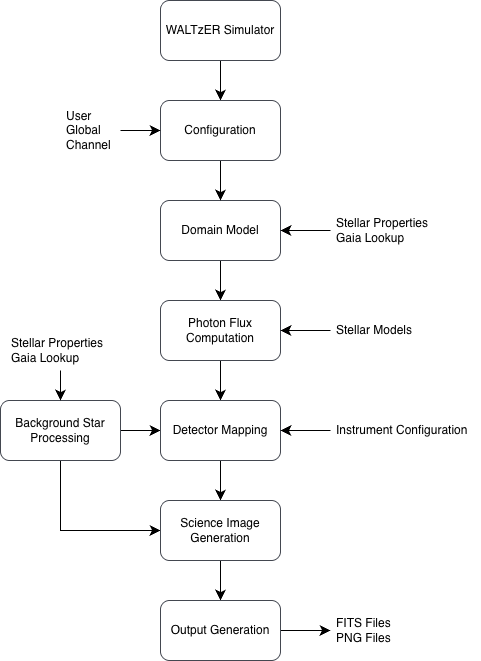

The diagram above was exported from draw.io. Its source (the exported page's mxGraphModel, read from the mxfile embedded in the PNG):
<mxGraphModel dx="1214" dy="1045" grid="1" gridSize="10" guides="1" tooltips="1" connect="1" arrows="1" fold="1" page="1" pageScale="1" pageWidth="827" pageHeight="1169" background="#FFFFFF" math="0" shadow="0">
  <root>
    <mxCell id="0" />
    <mxCell id="1" parent="0" />
    <mxCell id="N_LoP22CCKqkbUnIRms--20" edge="1" parent="1" source="D8d4l2qvFqc23nCBp_Zg-1" style="edgeStyle=none;curved=1;rounded=0;orthogonalLoop=1;jettySize=auto;html=1;fontSize=12;startSize=8;endSize=8;" target="D8d4l2qvFqc23nCBp_Zg-4" value="">
      <mxGeometry relative="1" as="geometry" />
    </mxCell>
    <mxCell id="D8d4l2qvFqc23nCBp_Zg-1" parent="1" style="rounded=1;whiteSpace=wrap;html=1;fillColor=#FFFFFF;strokeColor=light-dark(#434750,#868C98);fontFamily=Helvetica;fontColor=#000000;labelBackgroundColor=none;labelBorderColor=none;textShadow=0;" value="WALTzER Simulator" vertex="1">
      <mxGeometry height="60" width="120" x="310" y="20" as="geometry" />
    </mxCell>
    <mxCell id="N_LoP22CCKqkbUnIRms--29" edge="1" parent="1" source="N_LoP22CCKqkbUnIRms--1" style="edgeStyle=none;curved=1;rounded=0;orthogonalLoop=1;jettySize=auto;html=1;exitX=0.5;exitY=1;exitDx=0;exitDy=0;entryX=0.5;entryY=0;entryDx=0;entryDy=0;fontSize=12;startSize=8;endSize=8;" target="D8d4l2qvFqc23nCBp_Zg-11">
      <mxGeometry relative="1" as="geometry" />
    </mxCell>
    <mxCell id="N_LoP22CCKqkbUnIRms--34" edge="1" parent="1" source="D8d4l2qvFqc23nCBp_Zg-2" style="edgeStyle=none;curved=1;rounded=0;orthogonalLoop=1;jettySize=auto;html=1;fontSize=12;startSize=8;endSize=8;" target="N_LoP22CCKqkbUnIRms--1" value="">
      <mxGeometry relative="1" as="geometry" />
    </mxCell>
    <mxCell id="N_LoP22CCKqkbUnIRms--35" edge="1" parent="1" source="D8d4l2qvFqc23nCBp_Zg-2" style="edgeStyle=orthogonalEdgeStyle;rounded=0;orthogonalLoop=1;jettySize=auto;html=1;exitX=0.5;exitY=1;exitDx=0;exitDy=0;entryX=0;entryY=0.5;entryDx=0;entryDy=0;fontSize=12;startSize=8;endSize=8;" target="D8d4l2qvFqc23nCBp_Zg-11">
      <mxGeometry relative="1" as="geometry" />
    </mxCell>
    <mxCell id="D8d4l2qvFqc23nCBp_Zg-2" parent="1" style="rounded=1;whiteSpace=wrap;html=1;fillColor=#FFFFFF;strokeColor=light-dark(#434750,#868C98);fontFamily=Helvetica;fontColor=#000000;labelBackgroundColor=none;labelBorderColor=none;textShadow=0;" value="Background Star Processing" vertex="1">
      <mxGeometry height="60" width="120" x="150" y="420" as="geometry" />
    </mxCell>
    <mxCell id="N_LoP22CCKqkbUnIRms--30" edge="1" parent="1" source="D8d4l2qvFqc23nCBp_Zg-3" style="edgeStyle=none;curved=1;rounded=0;orthogonalLoop=1;jettySize=auto;html=1;exitX=0.5;exitY=1;exitDx=0;exitDy=0;entryX=0.5;entryY=0;entryDx=0;entryDy=0;fontSize=12;startSize=8;endSize=8;" target="D8d4l2qvFqc23nCBp_Zg-10">
      <mxGeometry relative="1" as="geometry">
        <mxPoint x="370" y="300" as="sourcePoint" />
      </mxGeometry>
    </mxCell>
    <mxCell id="D8d4l2qvFqc23nCBp_Zg-3" parent="1" style="rounded=1;whiteSpace=wrap;html=1;strokeColor=light-dark(#434750,#868C98);fillColor=#FFFFFF;fontFamily=Helvetica;fontColor=#000000;labelBackgroundColor=none;labelBorderColor=none;textShadow=0;" value="Domain Model" vertex="1">
      <mxGeometry height="60" width="120" x="310" y="220" as="geometry" />
    </mxCell>
    <mxCell id="N_LoP22CCKqkbUnIRms--21" edge="1" parent="1" source="D8d4l2qvFqc23nCBp_Zg-4" style="edgeStyle=none;curved=1;rounded=0;orthogonalLoop=1;jettySize=auto;html=1;fontSize=12;startSize=8;endSize=8;" target="D8d4l2qvFqc23nCBp_Zg-3" value="">
      <mxGeometry relative="1" as="geometry" />
    </mxCell>
    <mxCell id="D8d4l2qvFqc23nCBp_Zg-4" parent="1" style="rounded=1;whiteSpace=wrap;html=1;strokeColor=light-dark(#434750,#868C98);fillColor=#FFFFFF;fontFamily=Helvetica;fontColor=#000000;labelBackgroundColor=none;labelBorderColor=none;textShadow=0;" value="Configuration" vertex="1">
      <mxGeometry height="60" width="120" x="310" y="120" as="geometry" />
    </mxCell>
    <mxCell id="N_LoP22CCKqkbUnIRms--27" edge="1" parent="1" source="D8d4l2qvFqc23nCBp_Zg-10" style="edgeStyle=none;curved=1;rounded=0;orthogonalLoop=1;jettySize=auto;html=1;exitX=0.5;exitY=1;exitDx=0;exitDy=0;entryX=0.5;entryY=0;entryDx=0;entryDy=0;fontSize=12;startSize=8;endSize=8;" target="N_LoP22CCKqkbUnIRms--1">
      <mxGeometry relative="1" as="geometry" />
    </mxCell>
    <mxCell id="D8d4l2qvFqc23nCBp_Zg-10" parent="1" style="rounded=1;whiteSpace=wrap;html=1;fillColor=#FFFFFF;strokeColor=light-dark(#434750,#868C98);fontFamily=Helvetica;fontColor=#000000;labelBackgroundColor=none;labelBorderColor=none;textShadow=0;" value="Photon Flux Computation" vertex="1">
      <mxGeometry height="60" width="120" x="310" y="320" as="geometry" />
    </mxCell>
    <mxCell id="N_LoP22CCKqkbUnIRms--37" edge="1" parent="1" source="D8d4l2qvFqc23nCBp_Zg-11" style="edgeStyle=none;curved=1;rounded=0;orthogonalLoop=1;jettySize=auto;html=1;fontSize=12;startSize=8;endSize=8;" target="N_LoP22CCKqkbUnIRms--36" value="">
      <mxGeometry relative="1" as="geometry" />
    </mxCell>
    <mxCell id="D8d4l2qvFqc23nCBp_Zg-11" parent="1" style="rounded=1;whiteSpace=wrap;html=1;strokeColor=light-dark(#434750,#868C98);fontFamily=Helvetica;fontColor=#000000;labelBackgroundColor=none;labelBorderColor=none;textShadow=0;" value="Science Image Generation" vertex="1">
      <mxGeometry height="60" width="120" x="310" y="520" as="geometry" />
    </mxCell>
    <mxCell id="N_LoP22CCKqkbUnIRms--1" parent="1" style="rounded=1;whiteSpace=wrap;html=1;fillColor=#FFFFFF;strokeColor=light-dark(#434750,#868C98);fontFamily=Helvetica;fontColor=#000000;labelBackgroundColor=none;labelBorderColor=none;textShadow=0;" value="Detector Mapping" vertex="1">
      <mxGeometry height="60" width="120" x="310" y="420" as="geometry" />
    </mxCell>
    <mxCell id="N_LoP22CCKqkbUnIRms--15" edge="1" parent="1" source="N_LoP22CCKqkbUnIRms--14" style="edgeStyle=none;curved=1;rounded=0;orthogonalLoop=1;jettySize=auto;html=1;fontSize=12;startSize=8;endSize=8;" target="D8d4l2qvFqc23nCBp_Zg-4" value="">
      <mxGeometry relative="1" as="geometry" />
    </mxCell>
    <mxCell id="N_LoP22CCKqkbUnIRms--14" parent="1" style="text;strokeColor=none;fillColor=none;align=left;verticalAlign=middle;spacingLeft=4;spacingRight=4;overflow=hidden;points=[[0,0.5],[1,0.5]];portConstraint=eastwest;rotatable=0;whiteSpace=wrap;html=1;" value="&lt;div&gt;User&lt;/div&gt;Global&lt;div&gt;Channel&lt;/div&gt;" vertex="1">
      <mxGeometry height="60" width="60" x="210" y="120" as="geometry" />
    </mxCell>
    <mxCell id="N_LoP22CCKqkbUnIRms--18" edge="1" parent="1" source="N_LoP22CCKqkbUnIRms--17" style="edgeStyle=none;curved=1;rounded=0;orthogonalLoop=1;jettySize=auto;html=1;fontSize=12;startSize=8;endSize=8;" target="D8d4l2qvFqc23nCBp_Zg-10" value="">
      <mxGeometry relative="1" as="geometry" />
    </mxCell>
    <mxCell id="N_LoP22CCKqkbUnIRms--17" parent="1" style="text;strokeColor=none;fillColor=none;align=left;verticalAlign=middle;spacingLeft=4;spacingRight=4;overflow=hidden;points=[[0,0.5],[1,0.5]];portConstraint=eastwest;rotatable=0;whiteSpace=wrap;html=1;" value="Stellar Models" vertex="1">
      <mxGeometry height="60" width="90" x="480" y="320" as="geometry" />
    </mxCell>
    <mxCell id="N_LoP22CCKqkbUnIRms--22" edge="1" parent="1" source="N_LoP22CCKqkbUnIRms--19" style="edgeStyle=none;curved=1;rounded=0;orthogonalLoop=1;jettySize=auto;html=1;fontSize=12;startSize=8;endSize=8;" target="D8d4l2qvFqc23nCBp_Zg-3" value="">
      <mxGeometry relative="1" as="geometry" />
    </mxCell>
    <mxCell id="N_LoP22CCKqkbUnIRms--19" parent="1" style="text;strokeColor=none;fillColor=none;align=left;verticalAlign=middle;spacingLeft=4;spacingRight=4;overflow=hidden;points=[[0,0.5],[1,0.5]];portConstraint=eastwest;rotatable=0;whiteSpace=wrap;html=1;" value="Stellar Properties&lt;div&gt;Gaia Lookup&lt;/div&gt;" vertex="1">
      <mxGeometry height="60" width="110" x="480" y="220" as="geometry" />
    </mxCell>
    <mxCell id="N_LoP22CCKqkbUnIRms--24" edge="1" parent="1" source="N_LoP22CCKqkbUnIRms--23" style="edgeStyle=none;curved=1;rounded=0;orthogonalLoop=1;jettySize=auto;html=1;fontSize=12;startSize=8;endSize=8;" target="N_LoP22CCKqkbUnIRms--1" value="">
      <mxGeometry relative="1" as="geometry" />
    </mxCell>
    <mxCell id="N_LoP22CCKqkbUnIRms--23" parent="1" style="text;strokeColor=none;fillColor=none;align=left;verticalAlign=middle;spacingLeft=4;spacingRight=4;overflow=hidden;points=[[0,0.5],[1,0.5]];portConstraint=eastwest;rotatable=0;whiteSpace=wrap;html=1;" value="Instrument Configuration" vertex="1">
      <mxGeometry height="60" width="150" x="480" y="420" as="geometry" />
    </mxCell>
    <mxCell id="N_LoP22CCKqkbUnIRms--26" edge="1" parent="1" source="N_LoP22CCKqkbUnIRms--25" style="edgeStyle=none;curved=1;rounded=0;orthogonalLoop=1;jettySize=auto;html=1;fontSize=12;startSize=8;endSize=8;" target="D8d4l2qvFqc23nCBp_Zg-2" value="">
      <mxGeometry relative="1" as="geometry" />
    </mxCell>
    <mxCell id="N_LoP22CCKqkbUnIRms--25" parent="1" style="text;strokeColor=none;fillColor=none;align=left;verticalAlign=middle;spacingLeft=4;spacingRight=4;overflow=hidden;points=[[0,0.5],[1,0.5]];portConstraint=eastwest;rotatable=0;whiteSpace=wrap;html=1;" value="&lt;div&gt;Stellar Properties&lt;/div&gt;&lt;div&gt;Gaia Lookup&lt;/div&gt;" vertex="1">
      <mxGeometry height="40" width="110" x="155" y="350" as="geometry" />
    </mxCell>
    <mxCell id="N_LoP22CCKqkbUnIRms--39" edge="1" parent="1" source="N_LoP22CCKqkbUnIRms--36" style="edgeStyle=none;curved=1;rounded=0;orthogonalLoop=1;jettySize=auto;html=1;exitX=1;exitY=0.5;exitDx=0;exitDy=0;entryX=0;entryY=0.5;entryDx=0;entryDy=0;fontSize=12;startSize=8;endSize=8;" target="N_LoP22CCKqkbUnIRms--38">
      <mxGeometry relative="1" as="geometry" />
    </mxCell>
    <mxCell id="N_LoP22CCKqkbUnIRms--36" parent="1" style="rounded=1;whiteSpace=wrap;html=1;strokeColor=light-dark(#434750,#868C98);fontFamily=Helvetica;fontColor=#000000;labelBackgroundColor=none;labelBorderColor=none;textShadow=0;" value="Output Generation" vertex="1">
      <mxGeometry height="60" width="120" x="310" y="620" as="geometry" />
    </mxCell>
    <mxCell id="N_LoP22CCKqkbUnIRms--38" parent="1" style="text;strokeColor=none;fillColor=none;align=left;verticalAlign=middle;spacingLeft=4;spacingRight=4;overflow=hidden;points=[[0,0.5],[1,0.5]];portConstraint=eastwest;rotatable=0;whiteSpace=wrap;html=1;" value="FITS Files&lt;div&gt;PNG Files&lt;/div&gt;" vertex="1">
      <mxGeometry height="60" width="140" x="480" y="620" as="geometry" />
    </mxCell>
  </root>
</mxGraphModel>